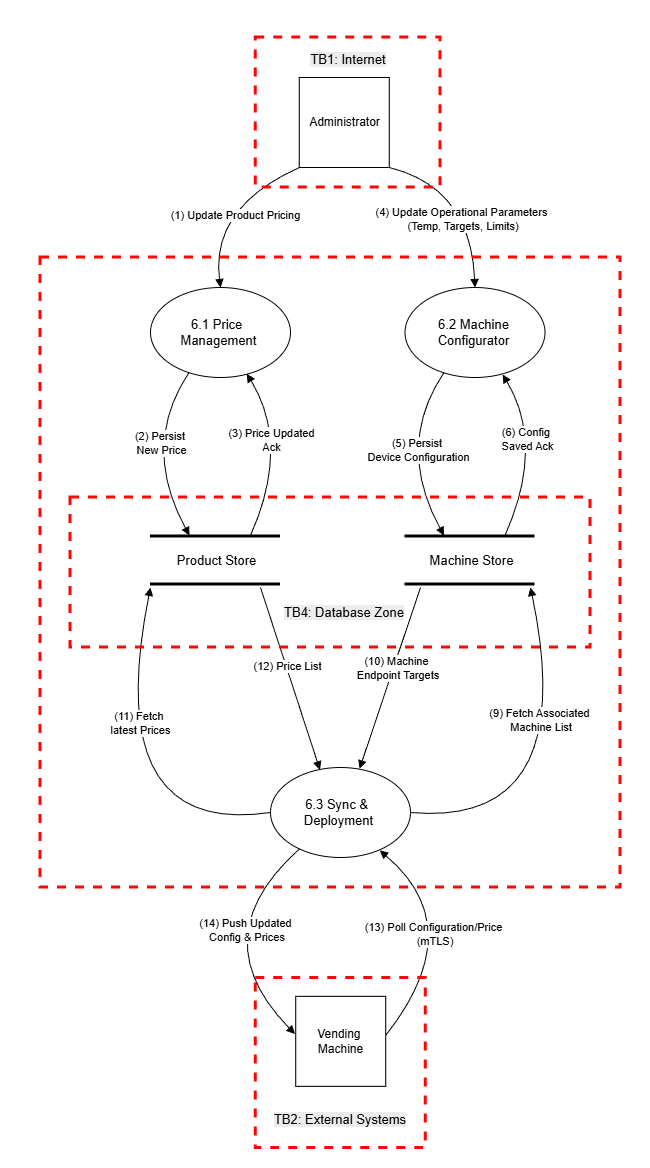

The diagram above was exported from draw.io. Its source (the exported page's mxGraphModel, read from the mxfile embedded in the PNG):
<mxGraphModel dx="-7364" dy="4690" grid="1" gridSize="10" guides="1" tooltips="1" connect="1" arrows="1" fold="1" page="1" pageScale="1" pageWidth="827" pageHeight="1169" math="0" shadow="0">
  <root>
    <mxCell id="0" />
    <mxCell id="1" parent="0" />
    <mxCell id="uYfapxVXMNKdQUk2eB9n-72" parent="1" style="rounded=0;whiteSpace=wrap;html=1;strokeColor=none;" value="" vertex="1">
      <mxGeometry height="1167" width="650" x="9260" y="-3507" as="geometry" />
    </mxCell>
    <mxCell id="JyeJBvlPQCSjTspDMUCU-1" parent="1" style="ellipse;whiteSpace=wrap;html=1;strokeColor=default;fillColor=none;" value="" vertex="1">
      <mxGeometry height="90" width="140" x="9410" y="-3220" as="geometry" />
    </mxCell>
    <mxCell id="JyeJBvlPQCSjTspDMUCU-2" parent="1" style="text;html=1;whiteSpace=wrap;strokeColor=none;fillColor=none;align=center;verticalAlign=middle;rounded=0;fontStyle=0" value="&lt;span style=&quot;font-size: 13px;&quot;&gt;6.1 Price&amp;nbsp;&lt;/span&gt;&lt;div&gt;&lt;span style=&quot;font-size: 13px;&quot;&gt;Management&lt;br&gt;&lt;/span&gt;&lt;/div&gt;" vertex="1">
      <mxGeometry height="30" width="132.5" x="9412" y="-3190" as="geometry" />
    </mxCell>
    <mxCell id="JyeJBvlPQCSjTspDMUCU-3" parent="1" style="ellipse;whiteSpace=wrap;html=1;strokeColor=default;fillColor=none;" value="" vertex="1">
      <mxGeometry height="90" width="140" x="9664.5" y="-3220" as="geometry" />
    </mxCell>
    <mxCell id="JyeJBvlPQCSjTspDMUCU-4" parent="1" style="text;html=1;whiteSpace=wrap;strokeColor=none;fillColor=none;align=center;verticalAlign=middle;rounded=0;fontStyle=0" value="&lt;div&gt;&lt;span style=&quot;font-size: 13px;&quot;&gt;6.2 Machine Configurator&lt;/span&gt;&lt;/div&gt;" vertex="1">
      <mxGeometry height="30" width="132.5" x="9666.5" y="-3190" as="geometry" />
    </mxCell>
    <mxCell id="JyeJBvlPQCSjTspDMUCU-5" parent="1" style="ellipse;whiteSpace=wrap;html=1;strokeColor=default;fillColor=none;" value="" vertex="1">
      <mxGeometry height="90" width="140" x="9530" y="-2740" as="geometry" />
    </mxCell>
    <mxCell id="JyeJBvlPQCSjTspDMUCU-6" parent="1" style="text;html=1;whiteSpace=wrap;strokeColor=none;fillColor=none;align=center;verticalAlign=middle;rounded=0;fontStyle=0" value="&lt;span style=&quot;font-size: 13px;&quot;&gt;6.3 Sync &amp;amp;&amp;nbsp;&lt;/span&gt;&lt;div&gt;&lt;span style=&quot;font-size: 13px;&quot;&gt;Deployment&lt;/span&gt;&lt;/div&gt;" vertex="1">
      <mxGeometry height="30" width="132.5" x="9532" y="-2710" as="geometry" />
    </mxCell>
    <mxCell id="JyeJBvlPQCSjTspDMUCU-7" edge="1" parent="1" style="endArrow=none;html=1;rounded=0;strokeWidth=3;" value="">
      <mxGeometry height="50" relative="1" width="50" as="geometry">
        <mxPoint x="9410" y="-2971" as="sourcePoint" />
        <mxPoint x="9540" y="-2971" as="targetPoint" />
      </mxGeometry>
    </mxCell>
    <mxCell id="JyeJBvlPQCSjTspDMUCU-8" edge="1" parent="1" style="endArrow=none;html=1;rounded=0;strokeWidth=3;" value="">
      <mxGeometry height="50" relative="1" width="50" as="geometry">
        <mxPoint x="9410" y="-2923" as="sourcePoint" />
        <mxPoint x="9540" y="-2923" as="targetPoint" />
      </mxGeometry>
    </mxCell>
    <mxCell id="JyeJBvlPQCSjTspDMUCU-9" parent="1" style="text;html=1;whiteSpace=wrap;strokeColor=none;fillColor=none;align=center;verticalAlign=middle;rounded=0;fontStyle=0" value="&lt;span style=&quot;font-size: 13px;&quot;&gt;Product Store&lt;/span&gt;" vertex="1">
      <mxGeometry height="30" width="132.5" x="9410" y="-2962" as="geometry" />
    </mxCell>
    <mxCell id="JyeJBvlPQCSjTspDMUCU-12" edge="1" parent="1" style="endArrow=none;html=1;rounded=0;strokeWidth=3;" value="">
      <mxGeometry height="50" relative="1" width="50" as="geometry">
        <mxPoint x="9664.5" y="-2971" as="sourcePoint" />
        <mxPoint x="9794.5" y="-2971" as="targetPoint" />
      </mxGeometry>
    </mxCell>
    <mxCell id="JyeJBvlPQCSjTspDMUCU-13" edge="1" parent="1" style="endArrow=none;html=1;rounded=0;strokeWidth=3;" value="">
      <mxGeometry height="50" relative="1" width="50" as="geometry">
        <mxPoint x="9664.5" y="-2923" as="sourcePoint" />
        <mxPoint x="9794.5" y="-2923" as="targetPoint" />
      </mxGeometry>
    </mxCell>
    <mxCell id="JyeJBvlPQCSjTspDMUCU-14" parent="1" style="text;html=1;whiteSpace=wrap;strokeColor=none;fillColor=none;align=center;verticalAlign=middle;rounded=0;fontStyle=0" value="&lt;span style=&quot;font-size: 13px;&quot;&gt;Machine Store&lt;/span&gt;" vertex="1">
      <mxGeometry height="30" width="132.5" x="9664.5" y="-2962" as="geometry" />
    </mxCell>
    <mxCell id="JyeJBvlPQCSjTspDMUCU-15" parent="1" style="rounded=0;whiteSpace=wrap;html=1;fillColor=none;" value="" vertex="1">
      <mxGeometry height="90" width="90" x="9558.75" y="-3430" as="geometry" />
    </mxCell>
    <mxCell id="JyeJBvlPQCSjTspDMUCU-16" parent="1" style="text;html=1;whiteSpace=wrap;strokeColor=none;fillColor=none;align=center;verticalAlign=middle;rounded=0;fontStyle=0" value="Administrator" vertex="1">
      <mxGeometry height="30" width="132.5" x="9537.5" y="-3400" as="geometry" />
    </mxCell>
    <mxCell id="JyeJBvlPQCSjTspDMUCU-17" edge="1" parent="1" source="JyeJBvlPQCSjTspDMUCU-15" style="endArrow=block;html=1;rounded=0;curved=1;startArrow=none;startFill=0;endFill=1;exitX=0;exitY=1;exitDx=0;exitDy=0;entryX=0.5;entryY=0;entryDx=0;entryDy=0;" target="JyeJBvlPQCSjTspDMUCU-1" value="">
      <mxGeometry height="50" relative="1" width="50" as="geometry">
        <Array as="points">
          <mxPoint x="9470" y="-3300" />
        </Array>
        <mxPoint x="8660" y="-3170" as="sourcePoint" />
        <mxPoint x="9181" y="-3118" as="targetPoint" />
      </mxGeometry>
    </mxCell>
    <mxCell id="JyeJBvlPQCSjTspDMUCU-39" connectable="0" parent="JyeJBvlPQCSjTspDMUCU-17" style="edgeLabel;html=1;align=center;verticalAlign=middle;resizable=0;points=[];" value="(1) Update Product Pricing" vertex="1">
      <mxGeometry relative="1" x="-0.1176" y="17" as="geometry">
        <mxPoint as="offset" />
      </mxGeometry>
    </mxCell>
    <mxCell id="JyeJBvlPQCSjTspDMUCU-19" edge="1" parent="1" source="JyeJBvlPQCSjTspDMUCU-15" style="endArrow=block;html=1;rounded=0;curved=1;startArrow=none;startFill=0;endFill=1;exitX=1;exitY=1;exitDx=0;exitDy=0;entryX=0.5;entryY=0;entryDx=0;entryDy=0;" target="JyeJBvlPQCSjTspDMUCU-3" value="">
      <mxGeometry height="50" relative="1" width="50" as="geometry">
        <Array as="points">
          <mxPoint x="9730" y="-3320" />
        </Array>
        <mxPoint x="9575" y="-3280" as="sourcePoint" />
        <mxPoint x="9520" y="-3160" as="targetPoint" />
      </mxGeometry>
    </mxCell>
    <mxCell id="JyeJBvlPQCSjTspDMUCU-40" connectable="0" parent="JyeJBvlPQCSjTspDMUCU-19" style="edgeLabel;html=1;align=center;verticalAlign=middle;resizable=0;points=[];" value="(4) Update Operational Parameters&lt;div&gt;&amp;nbsp;(Temp, Targets, Limits)&lt;/div&gt;" vertex="1">
      <mxGeometry relative="1" x="0.2416" y="-11" as="geometry">
        <mxPoint as="offset" />
      </mxGeometry>
    </mxCell>
    <mxCell id="JyeJBvlPQCSjTspDMUCU-20" edge="1" parent="1" style="endArrow=block;html=1;rounded=0;curved=1;startArrow=none;startFill=0;endFill=1;exitX=0.275;exitY=0.967;exitDx=0;exitDy=0;exitPerimeter=0;" value="">
      <mxGeometry height="50" relative="1" width="50" as="geometry">
        <Array as="points">
          <mxPoint x="9400" y="-3062" />
        </Array>
        <mxPoint x="9448.5" y="-3134.9700000000003" as="sourcePoint" />
        <mxPoint x="9449" y="-2972" as="targetPoint" />
      </mxGeometry>
    </mxCell>
    <mxCell id="JyeJBvlPQCSjTspDMUCU-41" connectable="0" parent="JyeJBvlPQCSjTspDMUCU-20" style="edgeLabel;html=1;align=center;verticalAlign=middle;resizable=0;points=[];" value="(2) Persist&amp;nbsp;&lt;div&gt;New Price&lt;/div&gt;" vertex="1">
      <mxGeometry relative="1" x="-0.2171" y="16" as="geometry">
        <mxPoint as="offset" />
      </mxGeometry>
    </mxCell>
    <mxCell id="JyeJBvlPQCSjTspDMUCU-21" edge="1" parent="1" source="JyeJBvlPQCSjTspDMUCU-1" style="endArrow=none;html=1;rounded=0;curved=1;startArrow=block;startFill=1;endFill=0;exitX=0.688;exitY=0.958;exitDx=0;exitDy=0;exitPerimeter=0;" value="">
      <mxGeometry height="50" relative="1" width="50" as="geometry">
        <Array as="points">
          <mxPoint x="9550" y="-3062" />
        </Array>
        <mxPoint x="9505.76" y="-3134.61" as="sourcePoint" />
        <mxPoint x="9510" y="-2972" as="targetPoint" />
      </mxGeometry>
    </mxCell>
    <mxCell id="JyeJBvlPQCSjTspDMUCU-42" connectable="0" parent="JyeJBvlPQCSjTspDMUCU-21" style="edgeLabel;html=1;align=center;verticalAlign=middle;resizable=0;points=[];" value="(3) Price Updated&lt;div&gt;Ack&lt;/div&gt;" vertex="1">
      <mxGeometry relative="1" x="-0.244" y="-14" as="geometry">
        <mxPoint as="offset" />
      </mxGeometry>
    </mxCell>
    <mxCell id="JyeJBvlPQCSjTspDMUCU-22" edge="1" parent="1" style="endArrow=block;html=1;rounded=0;curved=1;startArrow=none;startFill=0;endFill=1;exitX=0.275;exitY=0.967;exitDx=0;exitDy=0;exitPerimeter=0;" value="">
      <mxGeometry height="50" relative="1" width="50" as="geometry">
        <Array as="points">
          <mxPoint x="9654.5" y="-3062" />
        </Array>
        <mxPoint x="9703.5" y="-3135" as="sourcePoint" />
        <mxPoint x="9703.5" y="-2972" as="targetPoint" />
      </mxGeometry>
    </mxCell>
    <mxCell id="JyeJBvlPQCSjTspDMUCU-43" connectable="0" parent="JyeJBvlPQCSjTspDMUCU-22" style="edgeLabel;html=1;align=center;verticalAlign=middle;resizable=0;points=[];" value="(5) Persist&amp;nbsp;&lt;div&gt;Device Configuration&lt;/div&gt;" vertex="1">
      <mxGeometry relative="1" x="0.0835" y="18" as="geometry">
        <mxPoint as="offset" />
      </mxGeometry>
    </mxCell>
    <mxCell id="JyeJBvlPQCSjTspDMUCU-23" edge="1" parent="1" source="JyeJBvlPQCSjTspDMUCU-3" style="endArrow=none;html=1;rounded=0;curved=1;startArrow=block;startFill=1;endFill=0;exitX=0.698;exitY=0.967;exitDx=0;exitDy=0;exitPerimeter=0;" value="">
      <mxGeometry height="50" relative="1" width="50" as="geometry">
        <Array as="points">
          <mxPoint x="9804.5" y="-3062" />
        </Array>
        <mxPoint x="9760.5" y="-3135" as="sourcePoint" />
        <mxPoint x="9764.5" y="-2972" as="targetPoint" />
      </mxGeometry>
    </mxCell>
    <mxCell id="JyeJBvlPQCSjTspDMUCU-44" connectable="0" parent="JyeJBvlPQCSjTspDMUCU-23" style="edgeLabel;html=1;align=center;verticalAlign=middle;resizable=0;points=[];" value="(6) Config&amp;nbsp;&lt;div&gt;Saved Ack&lt;/div&gt;" vertex="1">
      <mxGeometry relative="1" x="-0.26" y="-12" as="geometry">
        <mxPoint as="offset" />
      </mxGeometry>
    </mxCell>
    <mxCell id="JyeJBvlPQCSjTspDMUCU-25" edge="1" parent="1" style="endArrow=none;html=1;rounded=0;curved=1;startArrow=block;startFill=1;endFill=0;entryX=1;entryY=0.5;entryDx=0;entryDy=0;" target="JyeJBvlPQCSjTspDMUCU-5" value="">
      <mxGeometry height="50" relative="1" width="50" as="geometry">
        <Array as="points">
          <mxPoint x="9840" y="-2680" />
        </Array>
        <mxPoint x="9790" y="-2920" as="sourcePoint" />
        <mxPoint x="9794" y="-2708" as="targetPoint" />
      </mxGeometry>
    </mxCell>
    <mxCell id="JyeJBvlPQCSjTspDMUCU-35" connectable="0" parent="JyeJBvlPQCSjTspDMUCU-25" style="edgeLabel;html=1;align=center;verticalAlign=middle;resizable=0;points=[];" value="(9) Fetch Associated&lt;div&gt;&amp;nbsp;Machine List&lt;/div&gt;" vertex="1">
      <mxGeometry relative="1" x="-0.3679" y="-19" as="geometry">
        <mxPoint as="offset" />
      </mxGeometry>
    </mxCell>
    <mxCell id="JyeJBvlPQCSjTspDMUCU-26" edge="1" parent="1" style="endArrow=none;html=1;rounded=0;curved=1;startArrow=block;startFill=1;endFill=0;entryX=0;entryY=0.5;entryDx=0;entryDy=0;" target="JyeJBvlPQCSjTspDMUCU-5" value="">
      <mxGeometry height="50" relative="1" width="50" as="geometry">
        <Array as="points">
          <mxPoint x="9360" y="-2670" />
        </Array>
        <mxPoint x="9410" y="-2920" as="sourcePoint" />
        <mxPoint x="9330" y="-2665" as="targetPoint" />
      </mxGeometry>
    </mxCell>
    <mxCell id="JyeJBvlPQCSjTspDMUCU-38" connectable="0" parent="JyeJBvlPQCSjTspDMUCU-26" style="edgeLabel;html=1;align=center;verticalAlign=middle;resizable=0;points=[];" value="(11) Fetch&amp;nbsp;&lt;div&gt;latest Prices&lt;/div&gt;" vertex="1">
      <mxGeometry relative="1" x="-0.3735" y="16" as="geometry">
        <mxPoint as="offset" />
      </mxGeometry>
    </mxCell>
    <mxCell id="JyeJBvlPQCSjTspDMUCU-27" edge="1" parent="1" style="endArrow=block;html=1;rounded=0;curved=1;startArrow=none;startFill=0;endFill=1;entryX=0.636;entryY=0.014;entryDx=0;entryDy=0;entryPerimeter=0;" target="JyeJBvlPQCSjTspDMUCU-5" value="">
      <mxGeometry height="50" relative="1" width="50" as="geometry">
        <mxPoint x="9680" y="-2920" as="sourcePoint" />
        <mxPoint x="9710" y="-2475" as="targetPoint" />
      </mxGeometry>
    </mxCell>
    <mxCell id="JyeJBvlPQCSjTspDMUCU-36" connectable="0" parent="JyeJBvlPQCSjTspDMUCU-27" style="edgeLabel;html=1;align=center;verticalAlign=middle;resizable=0;points=[];" value="(10) Machine&lt;div&gt;&amp;nbsp;Endpoint Targets&lt;/div&gt;" vertex="1">
      <mxGeometry relative="1" x="-0.1128" y="2" as="geometry">
        <mxPoint as="offset" />
      </mxGeometry>
    </mxCell>
    <mxCell id="JyeJBvlPQCSjTspDMUCU-28" edge="1" parent="1" style="endArrow=block;html=1;rounded=0;curved=1;startArrow=none;startFill=0;endFill=1;entryX=0.353;entryY=0.026;entryDx=0;entryDy=0;entryPerimeter=0;" target="JyeJBvlPQCSjTspDMUCU-5" value="">
      <mxGeometry height="50" relative="1" width="50" as="geometry">
        <mxPoint x="9520" y="-2920" as="sourcePoint" />
        <mxPoint x="9580" y="-2740" as="targetPoint" />
      </mxGeometry>
    </mxCell>
    <mxCell id="JyeJBvlPQCSjTspDMUCU-37" connectable="0" parent="JyeJBvlPQCSjTspDMUCU-28" style="edgeLabel;html=1;align=center;verticalAlign=middle;resizable=0;points=[];" value="(12) Price List" vertex="1">
      <mxGeometry relative="1" x="-0.1322" y="1" as="geometry">
        <mxPoint as="offset" />
      </mxGeometry>
    </mxCell>
    <mxCell id="JyeJBvlPQCSjTspDMUCU-29" parent="1" style="rounded=0;whiteSpace=wrap;html=1;fillColor=none;" value="" vertex="1">
      <mxGeometry height="90" width="90" x="9555.25" y="-2511.18" as="geometry" />
    </mxCell>
    <mxCell id="JyeJBvlPQCSjTspDMUCU-30" parent="1" style="text;html=1;whiteSpace=wrap;strokeColor=none;fillColor=none;align=center;verticalAlign=middle;rounded=0;fontStyle=0" value="Vending&amp;nbsp;&lt;div&gt;Machine&lt;/div&gt;" vertex="1">
      <mxGeometry height="30" width="132.5" x="9534" y="-2481.18" as="geometry" />
    </mxCell>
    <mxCell id="JyeJBvlPQCSjTspDMUCU-31" edge="1" parent="1" source="JyeJBvlPQCSjTspDMUCU-5" style="endArrow=block;html=1;rounded=0;curved=1;startArrow=none;startFill=0;endFill=1;entryX=-0.008;entryY=0.419;entryDx=0;entryDy=0;entryPerimeter=0;" target="JyeJBvlPQCSjTspDMUCU-29" value="">
      <mxGeometry height="50" relative="1" width="50" as="geometry">
        <Array as="points">
          <mxPoint x="9460" y="-2570" />
        </Array>
        <mxPoint x="9550" y="-2590" as="sourcePoint" />
        <mxPoint x="9670" y="-2365" as="targetPoint" />
      </mxGeometry>
    </mxCell>
    <mxCell id="JyeJBvlPQCSjTspDMUCU-34" connectable="0" parent="JyeJBvlPQCSjTspDMUCU-31" style="edgeLabel;html=1;align=center;verticalAlign=middle;resizable=0;points=[];" value="(14) Push Updated&lt;div&gt;&amp;nbsp;Config &amp;amp; Prices&lt;/div&gt;" vertex="1">
      <mxGeometry relative="1" x="-0.2916" y="24" as="geometry">
        <mxPoint as="offset" />
      </mxGeometry>
    </mxCell>
    <mxCell id="JyeJBvlPQCSjTspDMUCU-32" edge="1" parent="1" source="JyeJBvlPQCSjTspDMUCU-5" style="endArrow=none;html=1;rounded=0;curved=1;startArrow=block;startFill=1;endFill=0;entryX=1.002;entryY=0.432;entryDx=0;entryDy=0;entryPerimeter=0;exitX=0.78;exitY=0.921;exitDx=0;exitDy=0;exitPerimeter=0;" target="JyeJBvlPQCSjTspDMUCU-29" value="">
      <mxGeometry height="50" relative="1" width="50" as="geometry">
        <Array as="points">
          <mxPoint x="9730" y="-2580" />
        </Array>
        <mxPoint x="9609" y="-2600" as="sourcePoint" />
        <mxPoint x="9605" y="-2432" as="targetPoint" />
      </mxGeometry>
    </mxCell>
    <mxCell id="JyeJBvlPQCSjTspDMUCU-33" connectable="0" parent="JyeJBvlPQCSjTspDMUCU-32" style="edgeLabel;html=1;align=center;verticalAlign=middle;resizable=0;points=[];" value="(13) Poll Configuration/Price&lt;div&gt;&amp;nbsp;(mTLS)&lt;/div&gt;" vertex="1">
      <mxGeometry relative="1" x="-0.2673" y="-29" as="geometry">
        <mxPoint as="offset" />
      </mxGeometry>
    </mxCell>
    <mxCell id="JyeJBvlPQCSjTspDMUCU-45" parent="1" style="rounded=0;whiteSpace=wrap;html=1;fillColor=none;dashed=1;strokeColor=#FF0606;strokeWidth=3;" value="" vertex="1">
      <mxGeometry height="170" width="170" x="9515.25" y="-2529.52" as="geometry" />
    </mxCell>
    <mxCell id="JyeJBvlPQCSjTspDMUCU-46" parent="1" style="rounded=0;whiteSpace=wrap;html=1;fillColor=none;dashed=1;strokeColor=#FF0606;strokeWidth=3;" value="" vertex="1">
      <mxGeometry height="630" width="580" x="9300" y="-3250" as="geometry" />
    </mxCell>
    <mxCell id="JyeJBvlPQCSjTspDMUCU-47" parent="1" style="rounded=0;whiteSpace=wrap;html=1;fillColor=none;dashed=1;strokeColor=#FF0606;strokeWidth=3;" value="" vertex="1">
      <mxGeometry height="150" width="520" x="9330" y="-3010" as="geometry" />
    </mxCell>
    <mxCell id="JyeJBvlPQCSjTspDMUCU-49" parent="1" style="text;html=1;whiteSpace=wrap;strokeColor=none;fillColor=none;align=center;verticalAlign=middle;rounded=0;" value="&lt;br&gt;&lt;span style=&quot;color: rgb(0, 0, 0); font-family: Helvetica; font-size: 13px; font-style: normal; font-variant-ligatures: normal; font-variant-caps: normal; font-weight: 400; letter-spacing: normal; orphans: 2; text-align: center; text-indent: 0px; text-transform: none; widows: 2; word-spacing: 0px; -webkit-text-stroke-width: 0px; white-space: normal; background-color: rgb(236, 236, 236); text-decoration-thickness: initial; text-decoration-style: initial; text-decoration-color: initial; display: inline !important; float: none;&quot;&gt;TB4: Database Zone&lt;/span&gt;&lt;div&gt;&lt;br/&gt;&lt;/div&gt;" vertex="1">
      <mxGeometry height="30" width="150" x="9528.75" y="-2910" as="geometry" />
    </mxCell>
    <mxCell id="JyeJBvlPQCSjTspDMUCU-51" parent="1" style="rounded=0;whiteSpace=wrap;html=1;fillColor=none;dashed=1;strokeColor=#FF0606;strokeWidth=3;" value="" vertex="1">
      <mxGeometry height="150" width="184.75" x="9515.25" y="-3470" as="geometry" />
    </mxCell>
    <mxCell id="JyeJBvlPQCSjTspDMUCU-52" parent="1" style="text;html=1;whiteSpace=wrap;strokeColor=none;fillColor=none;align=center;verticalAlign=middle;rounded=0;" value="&lt;br&gt;&lt;span style=&quot;color: rgb(0, 0, 0); font-family: Helvetica; font-size: 13px; font-style: normal; font-variant-ligatures: normal; font-variant-caps: normal; font-weight: 400; letter-spacing: normal; orphans: 2; text-align: center; text-indent: 0px; text-transform: none; widows: 2; word-spacing: 0px; -webkit-text-stroke-width: 0px; white-space: normal; background-color: rgb(236, 236, 236); text-decoration-thickness: initial; text-decoration-style: initial; text-decoration-color: initial; display: inline !important; float: none;&quot;&gt;TB1: Internet&lt;/span&gt;" vertex="1">
      <mxGeometry height="30" width="150" x="9532.63" y="-3470" as="geometry" />
    </mxCell>
    <mxCell id="JyeJBvlPQCSjTspDMUCU-53" parent="1" style="text;html=1;whiteSpace=wrap;strokeColor=none;fillColor=none;align=center;verticalAlign=middle;rounded=0;" value="&lt;br&gt;&lt;span style=&quot;color: rgb(0, 0, 0); font-family: Helvetica; font-size: 13px; font-style: normal; font-variant-ligatures: normal; font-variant-caps: normal; font-weight: 400; letter-spacing: normal; orphans: 2; text-align: center; text-indent: 0px; text-transform: none; widows: 2; word-spacing: 0px; -webkit-text-stroke-width: 0px; white-space: normal; background-color: rgb(236, 236, 236); text-decoration-thickness: initial; text-decoration-style: initial; text-decoration-color: initial; display: inline !important; float: none;&quot;&gt;TB2: External Systems&lt;/span&gt;" vertex="1">
      <mxGeometry height="30" width="150" x="9525" y="-2410" as="geometry" />
    </mxCell>
  </root>
</mxGraphModel>